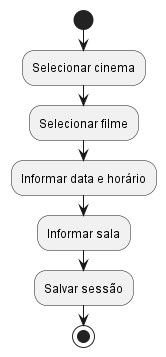

The diagram above was rendered by PlantUML. Its source (embedded in the PNG):
@startuml

start

:Selecionar cinema;
:Selecionar filme;
:Informar data e horário;
:Informar sala;
:Salvar sessão;

stop

@enduml